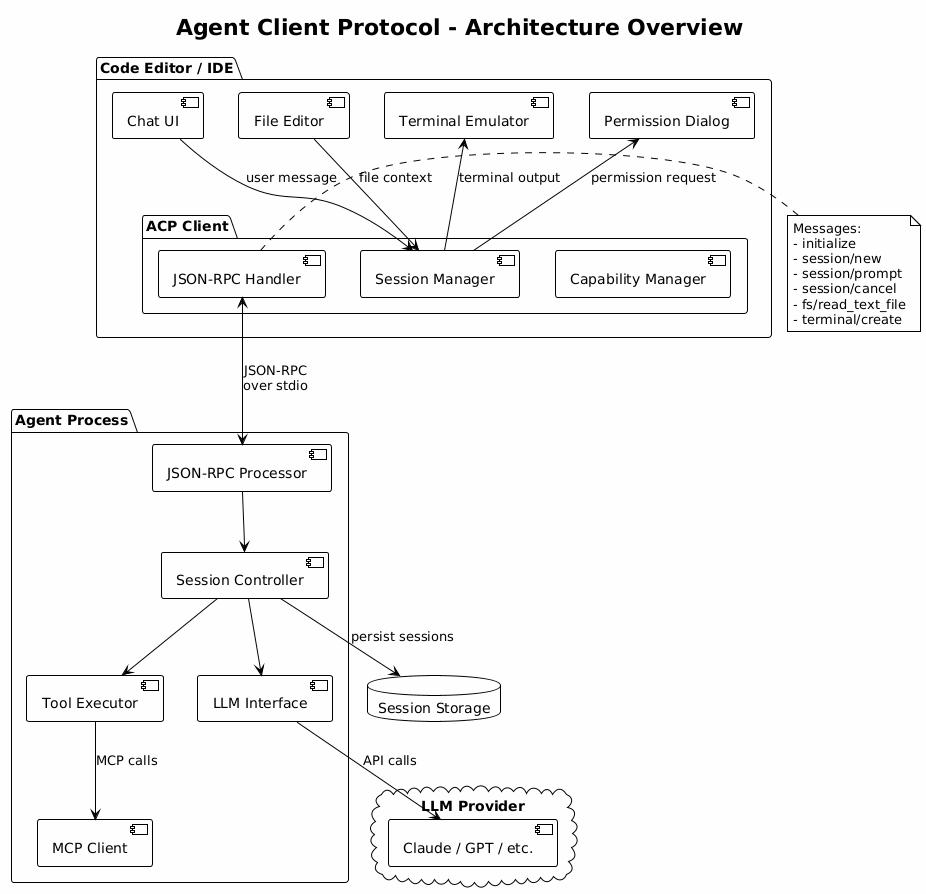

The diagram above was rendered by PlantUML. Its source (embedded in the PNG):
@startuml
!theme plain
skinparam backgroundColor #FEFEFE

title Agent Client Protocol - Architecture Overview

package "Code Editor / IDE" as IDE {
  [Chat UI] as chatui
  [File Editor] as editor
  [Terminal Emulator] as term_ui
  [Permission Dialog] as perms

  package "ACP Client" as client {
    [JSON-RPC Handler] as rpc_handler
    [Session Manager] as client_session
    [Capability Manager] as caps
  }
}

package "Agent Process" as Agent {
  [JSON-RPC Processor] as agent_rpc
  [Session Controller] as session_ctrl
  [LLM Interface] as llm
  [Tool Executor] as tools
  [MCP Client] as mcp
}

cloud "LLM Provider" as provider {
  [Claude / GPT / etc.] as model
}

database "Session Storage" as storage

' User interactions
chatui --> client_session : user message
editor --> client_session : file context
term_ui <-- client_session : terminal output
perms <-- client_session : permission request

' Client-Agent communication
rpc_handler <--> agent_rpc : JSON-RPC\nover stdio

' Agent internals
agent_rpc --> session_ctrl
session_ctrl --> llm
session_ctrl --> tools
tools --> mcp : MCP calls
llm --> model : API calls

' Persistence
session_ctrl --> storage : persist sessions

note right of rpc_handler
  Messages:
  - initialize
  - session/new
  - session/prompt
  - session/cancel
  - fs/read_text_file
  - terminal/create
end note
@enduml